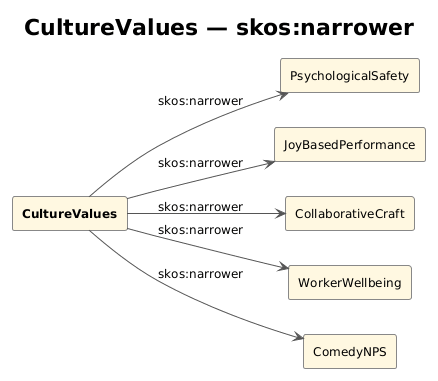

The diagram above was rendered by PlantUML. Its source (embedded in the PNG):
@startuml
!theme plain
skinparam backgroundColor #FFFFFF
skinparam defaultFontName Arial
skinparam defaultFontSize 12
skinparam ArrowColor #555555
skinparam RectangleBorderColor #888888
skinparam RectangleBackgroundColor #F7F7F7

left to right direction
title CultureValues — skos:narrower

rectangle "**CultureValues**" as CVal #FFF8E1
rectangle "PsychologicalSafety" as PS #FFF8E1
rectangle "JoyBasedPerformance" as JBP #FFF8E1
rectangle "CollaborativeCraft" as CCr #FFF8E1
rectangle "WorkerWellbeing" as WW #FFF8E1
rectangle "ComedyNPS" as CNPS #FFF8E1

CVal --> PS : skos:narrower
CVal --> JBP : skos:narrower
CVal --> CCr : skos:narrower
CVal --> WW : skos:narrower
CVal --> CNPS : skos:narrower
@enduml